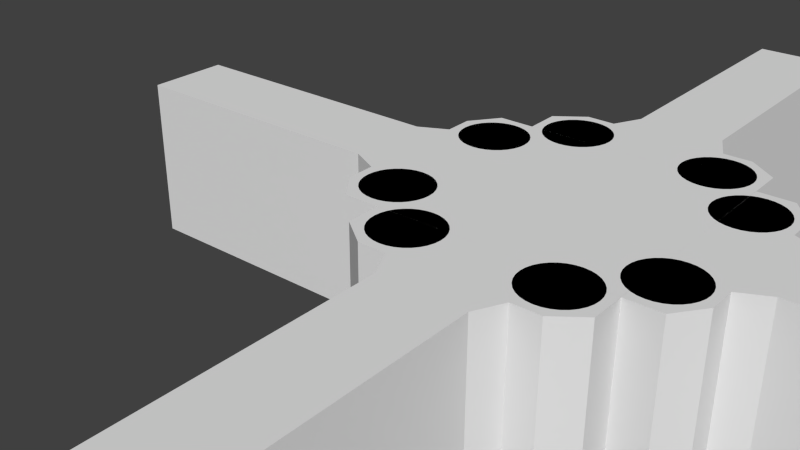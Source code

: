 # Source: world.blend  (saved by Blender 2.68.0; exported with 4.5.12 LTS)
import bpy
from mathutils import Matrix  # noqa: F401  (used for matrix-valued properties, if any)

bpy.ops.wm.read_factory_settings(use_empty=True)
scene = bpy.context.scene
scene.name = 'Scene'

# ---- collections
col_collection_1 = bpy.data.collections.new('Collection 1'); scene.collection.children.link(col_collection_1)
col_room = bpy.data.collections.new('Room')  # instanced only; not linked into the scene

# ---- world
world_world = bpy.data.worlds.new('World'); scene.world = world_world
world_world.color = (0.05088, 0.05088, 0.05088)
world_world.use_sun_shadow = False
world_world.sun_shadow_jitter_overblur = 0.0
world_world.cycles.sampling_method = 'MANUAL'
world_world.cycles.sample_map_resolution = 256

# ---- meshes
me_plane_002 = bpy.data.meshes.new('Plane.002')
me_plane_002.from_pydata([(1.0, -4.0, 0.0), (-1.0, -3.0, 0.0), (1.0, 4.0, 0.0), (-1.0, 3.0, 0.0), (1.0, -4.0, 6.0), (-1.0, -3.0, 6.0), (1.0, 4.0, 6.0), (-1.0, 3.0, 6.0), (-0.25, -4.0, 0.0), (-0.25, 4.0, 0.0), (-0.25, -4.0, 6.0), (-0.25, 4.0, 6.0), (-1.0, 2.0, 0.0), (-1.0, 2.0, 6.0), (-1.0, -2.0, 0.0), (-1.0, -2.0, 6.0), (-2.0, -1.5, 0.0), (-2.0, -1.5, 6.0), (-2.0, 1.5, 0.0), (-2.0, 1.5, 6.0), (-2.0, -1.5, 0.0), (-2.0, 1.5, 0.0), (-12.0, -1.5, 0.0), (-12.0, 1.5, 0.0), (-12.0, -1.5, 6.0), (-12.0, 1.5, 6.0)], [(16, 20), (18, 21)], [(8, 0, 2, 9), (8, 1, 5, 10), (9, 2, 6, 11), (1, 8, 9, 3), (0, 8, 10, 4), (3, 9, 11, 7), (3, 7, 13, 12), (5, 1, 14, 15), (15, 14, 16, 17), (12, 13, 19, 18), (21, 12, 14, 20), (21, 20, 22, 23), (23, 22, 24, 25), (23, 25, 19, 21), (20, 17, 24, 22), (24, 17, 19, 25), (17, 19, 13, 15), (4, 10, 5, 15, 13, 7, 11, 6)])
me_plane_002.use_remesh_preserve_volume = False
me_plane_002.use_remesh_preserve_attributes = False
me_plane_002.use_mirror_vertex_groups = False
me_plane_002.update()
me_cylinder = bpy.data.meshes.new('Cylinder')
me_cylinder.from_pydata([(-4.768e-07, 0.5, 0.3), (-4.768e-07, 0.5, 5.0), (0.09754, 0.4904, 0.3), (0.09754, 0.4904, 5.0), (0.1913, 0.4619, 0.3), (0.1913, 0.4619, 5.0), (0.2778, 0.4157, 0.3), (0.2778, 0.4157, 5.0), (0.3536, 0.3536, 0.3), (0.3536, 0.3536, 5.0), (0.4157, 0.2778, 0.3), (0.4157, 0.2778, 5.0), (0.4619, 0.1913, 0.3), (0.4619, 0.1913, 5.0), (0.4904, 0.09754, 0.3), (0.4904, 0.09754, 5.0), (0.5, -7.153e-07, 0.3), (0.5, -7.153e-07, 5.0), (0.4904, -0.09755, 0.3), (0.4904, -0.09755, 5.0), (0.4619, -0.1913, 0.3), (0.4619, -0.1913, 5.0), (0.4157, -0.2778, 0.3), (0.4157, -0.2778, 5.0), (0.3536, -0.3536, 0.3), (0.3536, -0.3536, 5.0), (0.2778, -0.4157, 0.3), (0.2778, -0.4157, 5.0), (0.1913, -0.4619, 0.3), (0.1913, -0.4619, 5.0), (0.09754, -0.4904, 0.3), (0.09754, -0.4904, 5.0), (-4.768e-07, -0.5, 0.3), (-4.768e-07, -0.5, 5.0), (-0.09755, -0.4904, 0.3), (-0.09755, -0.4904, 5.0), (-0.1913, -0.4619, 0.3), (-0.1913, -0.4619, 5.0), (-0.2778, -0.4157, 0.3), (-0.2778, -0.4157, 5.0), (-0.3536, -0.3536, 0.3), (-0.3536, -0.3536, 5.0), (-0.4157, -0.2778, 0.3), (-0.4157, -0.2778, 5.0), (-0.4619, -0.1913, 0.3), (-0.4619, -0.1913, 5.0), (-0.4904, -0.09755, 0.3), (-0.4904, -0.09755, 5.0), (-0.5, -2.384e-07, 0.3), (-0.5, -2.384e-07, 5.0), (-0.4904, 0.09754, 0.3), (-0.4904, 0.09754, 5.0), (-0.4619, 0.1913, 0.3), (-0.4619, 0.1913, 5.0), (-0.4157, 0.2778, 0.3), (-0.4157, 0.2778, 5.0), (-0.3536, 0.3536, 0.3), (-0.3536, 0.3536, 5.0), (-0.2778, 0.4157, 0.3), (-0.2778, 0.4157, 5.0), (-0.1913, 0.4619, 0.3), (-0.1913, 0.4619, 5.0), (-0.09754, 0.4904, 0.3), (-0.09754, 0.4904, 5.0), (-5.081e-07, 0.65, 0.2), (0.1268, 0.6375, 0.2), (0.2487, 0.6005, 0.2), (0.3611, 0.5405, 0.2), (0.4596, 0.4596, 0.2), (0.5405, 0.3611, 0.2), (0.6005, 0.2487, 0.2), (0.6375, 0.1268, 0.2), (0.65, -7.376e-07, 0.2), (0.6375, -0.1268, 0.2), (0.6005, -0.2487, 0.2), (0.5405, -0.3611, 0.2), (0.4596, -0.4596, 0.2), (0.3611, -0.5405, 0.2), (0.2487, -0.6005, 0.2), (0.1268, -0.6375, 0.2), (-5.081e-07, -0.65, 0.2), (-0.1268, -0.6375, 0.2), (-0.2487, -0.6005, 0.2), (-0.3611, -0.5405, 0.2), (-0.4596, -0.4596, 0.2), (-0.5405, -0.3611, 0.2), (-0.6005, -0.2487, 0.2), (-0.6375, -0.1268, 0.2), (-0.65, -1.177e-07, 0.2), (-0.6375, 0.1268, 0.2), (-0.6005, 0.2487, 0.2), (-0.5405, 0.3611, 0.2), (-0.4596, 0.4596, 0.2), (-0.3611, 0.5405, 0.2), (-0.2487, 0.6005, 0.2), (-0.1268, 0.6375, 0.2), (-5.081e-07, 0.65, 0.1), (0.1268, 0.6375, 0.1), (0.2487, 0.6005, 0.1), (0.3611, 0.5405, 0.1), (0.4596, 0.4596, 0.1), (0.5405, 0.3611, 0.1), (0.6005, 0.2487, 0.1), (0.6375, 0.1268, 0.1), (0.65, -7.376e-07, 0.1), (0.6375, -0.1268, 0.1), (0.6005, -0.2487, 0.1), (0.5405, -0.3611, 0.1), (0.4596, -0.4596, 0.1), (0.3611, -0.5405, 0.1), (0.2487, -0.6005, 0.1), (0.1268, -0.6375, 0.1), (-5.081e-07, -0.65, 0.1), (-0.1268, -0.6375, 0.1), (-0.2487, -0.6005, 0.1), (-0.3611, -0.5405, 0.1), (-0.4596, -0.4596, 0.1), (-0.5405, -0.3611, 0.1), (-0.6005, -0.2487, 0.1), (-0.6375, -0.1268, 0.1), (-0.65, -1.177e-07, 0.1), (-0.6375, 0.1268, 0.1), (-0.6005, 0.2487, 0.1), (-0.5405, 0.3611, 0.1), (-0.4596, 0.4596, 0.1), (-0.3611, 0.5405, 0.1), (-0.2487, 0.6005, 0.1), (-0.1268, 0.6375, 0.1), (-5.349e-07, 0.78, 0.1), (0.1522, 0.765, 0.1), (0.2985, 0.7206, 0.1), (0.4333, 0.6485, 0.1), (0.5515, 0.5515, 0.1), (0.6485, 0.4333, 0.1), (0.7206, 0.2985, 0.1), (0.765, 0.1522, 0.1), (0.78, -7.6e-07, 0.1), (0.765, -0.1522, 0.1), (0.7206, -0.2985, 0.1), (0.6485, -0.4333, 0.1), (0.5515, -0.5515, 0.1), (0.4333, -0.6485, 0.1), (0.2985, -0.7206, 0.1), (0.1522, -0.765, 0.1), (-5.349e-07, -0.78, 0.1), (-0.1522, -0.765, 0.1), (-0.2985, -0.7206, 0.1), (-0.4333, -0.6485, 0.1), (-0.5515, -0.5515, 0.1), (-0.6485, -0.4333, 0.1), (-0.7206, -0.2985, 0.1), (-0.765, -0.1522, 0.1), (-0.78, -1.609e-08, 0.1), (-0.765, 0.1522, 0.1), (-0.7206, 0.2985, 0.1), (-0.6485, 0.4333, 0.1), (-0.5515, 0.5515, 0.1), (-0.4333, 0.6485, 0.1), (-0.2985, 0.7206, 0.1), (-0.1522, 0.765, 0.1), (-5.343e-07, 0.78, -7.451e-09), (0.1522, 0.765, -7.451e-09), (0.2985, 0.7206, -7.451e-09), (0.4333, 0.6485, -7.451e-09), (0.5515, 0.5515, -7.451e-09), (0.6485, 0.4333, -7.451e-09), (0.7206, 0.2985, -7.451e-09), (0.765, 0.1522, -7.451e-09), (0.78, -7.6e-07, -7.451e-09), (0.765, -0.1522, -7.451e-09), (0.7206, -0.2985, -7.451e-09), (0.6485, -0.4333, -7.451e-09), (0.5515, -0.5515, -7.451e-09), (0.4333, -0.6485, -7.451e-09), (0.2985, -0.7206, -7.451e-09), (0.1522, -0.765, -7.451e-09), (-5.343e-07, -0.78, -7.451e-09), (-0.1522, -0.765, -7.451e-09), (-0.2985, -0.7206, -7.451e-09), (-0.4333, -0.6485, -7.451e-09), (-0.5515, -0.5515, -7.451e-09), (-0.6485, -0.4333, -7.451e-09), (-0.7206, -0.2985, -7.451e-09), (-0.765, -0.1522, -7.451e-09), (-0.78, -1.609e-08, -7.451e-09), (-0.765, 0.1522, -7.451e-09), (-0.7206, 0.2985, -7.451e-09), (-0.6485, 0.4333, -7.451e-09), (-0.5515, 0.5515, -7.451e-09), (-0.4333, 0.6485, -7.451e-09), (-0.2985, 0.7206, -7.451e-09), (-0.1522, 0.765, -7.451e-09), (-4.18e-07, 0.75, 5.2), (0.1463, 0.7356, 5.2), (0.287, 0.6929, 5.2), (0.4167, 0.6236, 5.2), (0.5303, 0.5303, 5.2), (0.6236, 0.4167, 5.2), (0.6929, 0.287, 5.2), (0.7356, 0.1463, 5.2), (0.75, -7.525e-07, 5.2), (0.7356, -0.1463, 5.2), (0.6929, -0.287, 5.2), (0.6236, -0.4167, 5.2), (0.5303, -0.5303, 5.2), (0.4167, -0.6236, 5.2), (0.287, -0.6929, 5.2), (0.1463, -0.7356, 5.2), (-4.18e-07, -0.75, 5.2), (-0.1463, -0.7356, 5.2), (-0.287, -0.6929, 5.2), (-0.4167, -0.6236, 5.2), (-0.5303, -0.5303, 5.2), (-0.6236, -0.4167, 5.2), (-0.6929, -0.287, 5.2), (-0.7356, -0.1463, 5.2), (-0.75, -3.725e-08, 5.2), (-0.7356, 0.1463, 5.2), (-0.6929, 0.287, 5.2), (-0.6236, 0.4167, 5.2), (-0.5303, 0.5303, 5.2), (-0.4167, 0.6236, 5.2), (-0.287, 0.6929, 5.2), (-0.1463, 0.7356, 5.2), (-4.944e-07, 0.75, 5.5), (0.1463, 0.7356, 5.5), (0.287, 0.6929, 5.5), (0.4167, 0.6236, 5.5), (0.5303, 0.5303, 5.5), (0.6236, 0.4167, 5.5), (0.6929, 0.287, 5.5), (0.7356, 0.1463, 5.5), (0.75, -7.525e-07, 5.5), (0.7356, -0.1463, 5.5), (0.6929, -0.287, 5.5), (0.6236, -0.4167, 5.5), (0.5303, -0.5303, 5.5), (0.4167, -0.6236, 5.5), (0.287, -0.6929, 5.5), (0.1463, -0.7356, 5.5), (-4.944e-07, -0.75, 5.5), (-0.1463, -0.7356, 5.5), (-0.287, -0.6929, 5.5), (-0.4167, -0.6236, 5.5), (-0.5303, -0.5303, 5.5), (-0.6236, -0.4167, 5.5), (-0.6929, -0.287, 5.5), (-0.7356, -0.1463, 5.5), (-0.75, -3.725e-08, 5.5), (-0.7356, 0.1463, 5.5), (-0.6929, 0.287, 5.5), (-0.6236, 0.4167, 5.5), (-0.5303, 0.5303, 5.5), (-0.4167, 0.6236, 5.5), (-0.287, 0.6929, 5.5), (-0.1463, 0.7356, 5.5), (-5.825e-07, 1.2, 5.7), (0.2341, 1.177, 5.7), (0.4592, 1.109, 5.7), (0.6667, 0.9978, 5.7), (0.8485, 0.8485, 5.7), (0.9978, 0.6667, 5.7), (1.109, 0.4592, 5.7), (1.177, 0.2341, 5.7), (1.2, -8.062e-07, 5.7), (1.177, -0.2341, 5.7), (1.109, -0.4592, 5.7), (0.9978, -0.6667, 5.7), (0.8485, -0.8485, 5.7), (0.6667, -0.9978, 5.7), (0.4592, -1.109, 5.7), (0.2341, -1.177, 5.7), (-5.825e-07, -1.2, 5.7), (-0.2341, -1.177, 5.7), (-0.4592, -1.109, 5.7), (-0.6667, -0.9978, 5.7), (-0.8485, -0.8485, 5.7), (-0.9978, -0.6667, 5.7), (-1.109, -0.4592, 5.7), (-1.177, -0.2341, 5.7), (-1.2, 3.383e-07, 5.7), (-1.177, 0.2341, 5.7), (-1.109, 0.4592, 5.7), (-0.9978, 0.6667, 5.7), (-0.8485, 0.8485, 5.7), (-0.6667, 0.9978, 5.7), (-0.4592, 1.109, 5.7), (-0.2341, 1.177, 5.7), (-5.825e-07, 1.2, 6.0), (0.2341, 1.177, 6.0), (0.4592, 1.109, 6.0), (0.6667, 0.9978, 6.0), (0.8485, 0.8485, 6.0), (0.9978, 0.6667, 6.0), (1.109, 0.4592, 6.0), (1.177, 0.2341, 6.0), (1.2, -8.062e-07, 6.0), (1.177, -0.2341, 6.0), (1.109, -0.4592, 6.0), (0.9978, -0.6667, 6.0), (0.8485, -0.8485, 6.0), (0.6667, -0.9978, 6.0), (0.4592, -1.109, 6.0), (0.2341, -1.177, 6.0), (-5.825e-07, -1.2, 6.0), (-0.2341, -1.177, 6.0), (-0.4592, -1.109, 6.0), (-0.6667, -0.9978, 6.0), (-0.8485, -0.8485, 6.0), (-0.9978, -0.6667, 6.0), (-1.109, -0.4592, 6.0), (-1.177, -0.2341, 6.0), (-1.2, 3.383e-07, 6.0), (-1.177, 0.2341, 6.0), (-1.109, 0.4592, 6.0), (-0.9978, 0.6667, 6.0), (-0.8485, 0.8485, 6.0), (-0.6667, 0.9978, 6.0), (-0.4592, 1.109, 6.0), (-0.2341, 1.177, 6.0)], [], [(0, 1, 3, 2), (2, 3, 5, 4), (4, 5, 7, 6), (6, 7, 9, 8), (8, 9, 11, 10), (10, 11, 13, 12), (12, 13, 15, 14), (14, 15, 17, 16), (16, 17, 19, 18), (18, 19, 21, 20), (20, 21, 23, 22), (22, 23, 25, 24), (24, 25, 27, 26), (26, 27, 29, 28), (28, 29, 31, 30), (30, 31, 33, 32), (32, 33, 35, 34), (34, 35, 37, 36), (36, 37, 39, 38), (38, 39, 41, 40), (40, 41, 43, 42), (42, 43, 45, 44), (44, 45, 47, 46), (46, 47, 49, 48), (48, 49, 51, 50), (50, 51, 53, 52), (52, 53, 55, 54), (54, 55, 57, 56), (56, 57, 59, 58), (58, 59, 61, 60), (63, 61, 222, 223), (62, 63, 1, 0), (60, 61, 63, 62), (40, 42, 85, 84), (65, 66, 98, 97), (16, 18, 73, 72), (54, 56, 92, 91), (30, 32, 80, 79), (6, 8, 68, 67), (44, 46, 87, 86), (0, 2, 65, 64), (20, 22, 75, 74), (58, 60, 94, 93), (34, 36, 82, 81), (10, 12, 70, 69), (48, 50, 89, 88), (24, 26, 77, 76), (62, 0, 64, 95), (38, 40, 84, 83), (14, 16, 72, 71), (52, 54, 91, 90), (28, 30, 79, 78), (4, 6, 67, 66), (42, 44, 86, 85), (18, 20, 74, 73), (56, 58, 93, 92), (32, 34, 81, 80), (8, 10, 69, 68), (46, 48, 88, 87), (22, 24, 76, 75), (60, 62, 95, 94), (36, 38, 83, 82), (12, 14, 71, 70), (50, 52, 90, 89), (26, 28, 78, 77), (2, 4, 66, 65), (126, 127, 159, 158), (91, 92, 124, 123), (86, 87, 119, 118), (81, 82, 114, 113), (76, 77, 109, 108), (71, 72, 104, 103), (66, 67, 99, 98), (92, 93, 125, 124), (87, 88, 120, 119), (82, 83, 115, 114), (77, 78, 110, 109), (72, 73, 105, 104), (67, 68, 100, 99), (93, 94, 126, 125), (88, 89, 121, 120), (83, 84, 116, 115), (78, 79, 111, 110), (73, 74, 106, 105), (68, 69, 101, 100), (94, 95, 127, 126), (89, 90, 122, 121), (84, 85, 117, 116), (79, 80, 112, 111), (74, 75, 107, 106), (69, 70, 102, 101), (64, 65, 97, 96), (95, 64, 96, 127), (90, 91, 123, 122), (85, 86, 118, 117), (80, 81, 113, 112), (75, 76, 108, 107), (70, 71, 103, 102), (130, 131, 163, 162), (121, 122, 154, 153), (116, 117, 149, 148), (111, 112, 144, 143), (106, 107, 139, 138), (101, 102, 134, 133), (96, 97, 129, 128), (127, 96, 128, 159), (122, 123, 155, 154), (117, 118, 150, 149), (112, 113, 145, 144), (107, 108, 140, 139), (102, 103, 135, 134), (97, 98, 130, 129), (123, 124, 156, 155), (118, 119, 151, 150), (113, 114, 146, 145), (108, 109, 141, 140), (103, 104, 136, 135), (98, 99, 131, 130), (124, 125, 157, 156), (119, 120, 152, 151), (114, 115, 147, 146), (109, 110, 142, 141), (104, 105, 137, 136), (99, 100, 132, 131), (125, 126, 158, 157), (120, 121, 153, 152), (115, 116, 148, 147), (110, 111, 143, 142), (105, 106, 138, 137), (100, 101, 133, 132), (160, 161, 162, 163, 164, 165, 166, 167, 168, 169, 170, 171, 172, 173, 174, 175, 176, 177, 178, 179, 180, 181, 182, 183, 184, 185, 186, 187, 188, 189, 190, 191), (156, 157, 189, 188), (151, 152, 184, 183), (146, 147, 179, 178), (141, 142, 174, 173), (136, 137, 169, 168), (131, 132, 164, 163), (157, 158, 190, 189), (152, 153, 185, 184), (147, 148, 180, 179), (142, 143, 175, 174), (137, 138, 170, 169), (132, 133, 165, 164), (158, 159, 191, 190), (153, 154, 186, 185), (148, 149, 181, 180), (143, 144, 176, 175), (138, 139, 171, 170), (133, 134, 166, 165), (128, 129, 161, 160), (159, 128, 160, 191), (154, 155, 187, 186), (149, 150, 182, 181), (144, 145, 177, 176), (139, 140, 172, 171), (134, 135, 167, 166), (129, 130, 162, 161), (155, 156, 188, 187), (150, 151, 183, 182), (145, 146, 178, 177), (140, 141, 173, 172), (135, 136, 168, 167), (201, 200, 232, 233), (39, 37, 210, 211), (15, 13, 198, 199), (53, 51, 217, 218), (29, 27, 205, 206), (5, 3, 193, 194), (43, 41, 212, 213), (19, 17, 200, 201), (57, 55, 219, 220), (33, 31, 207, 208), (9, 7, 195, 196), (47, 45, 214, 215), (3, 1, 192, 193), (23, 21, 202, 203), (61, 59, 221, 222), (37, 35, 209, 210), (13, 11, 197, 198), (51, 49, 216, 217), (27, 25, 204, 205), (1, 63, 223, 192), (41, 39, 211, 212), (17, 15, 199, 200), (55, 53, 218, 219), (31, 29, 206, 207), (7, 5, 194, 195), (45, 43, 213, 214), (21, 19, 201, 202), (59, 57, 220, 221), (35, 33, 208, 209), (11, 9, 196, 197), (49, 47, 215, 216), (25, 23, 203, 204), (236, 235, 267, 268), (196, 195, 227, 228), (222, 221, 253, 254), (217, 216, 248, 249), (212, 211, 243, 244), (207, 206, 238, 239), (202, 201, 233, 234), (197, 196, 228, 229), (223, 222, 254, 255), (218, 217, 249, 250), (213, 212, 244, 245), (208, 207, 239, 240), (203, 202, 234, 235), (198, 197, 229, 230), (193, 192, 224, 225), (192, 223, 255, 224), (219, 218, 250, 251), (214, 213, 245, 246), (209, 208, 240, 241), (204, 203, 235, 236), (199, 198, 230, 231), (194, 193, 225, 226), (220, 219, 251, 252), (215, 214, 246, 247), (210, 209, 241, 242), (205, 204, 236, 237), (200, 199, 231, 232), (195, 194, 226, 227), (221, 220, 252, 253), (216, 215, 247, 248), (211, 210, 242, 243), (206, 205, 237, 238), (271, 270, 302, 303), (231, 230, 262, 263), (226, 225, 257, 258), (252, 251, 283, 284), (247, 246, 278, 279), (242, 241, 273, 274), (237, 236, 268, 269), (232, 231, 263, 264), (227, 226, 258, 259), (253, 252, 284, 285), (248, 247, 279, 280), (243, 242, 274, 275), (238, 237, 269, 270), (233, 232, 264, 265), (228, 227, 259, 260), (254, 253, 285, 286), (249, 248, 280, 281), (244, 243, 275, 276), (239, 238, 270, 271), (234, 233, 265, 266), (229, 228, 260, 261), (255, 254, 286, 287), (250, 249, 281, 282), (245, 244, 276, 277), (240, 239, 271, 272), (235, 234, 266, 267), (230, 229, 261, 262), (225, 224, 256, 257), (224, 255, 287, 256), (251, 250, 282, 283), (246, 245, 277, 278), (241, 240, 272, 273), (289, 288, 319, 318, 317, 316, 315, 314, 313, 312, 311, 310, 309, 308, 307, 306, 305, 304, 303, 302, 301, 300, 299, 298, 297, 296, 295, 294, 293, 292, 291, 290), (266, 265, 297, 298), (261, 260, 292, 293), (287, 286, 318, 319), (282, 281, 313, 314), (277, 276, 308, 309), (272, 271, 303, 304), (267, 266, 298, 299), (262, 261, 293, 294), (257, 256, 288, 289), (256, 287, 319, 288), (283, 282, 314, 315), (278, 277, 309, 310), (273, 272, 304, 305), (268, 267, 299, 300), (263, 262, 294, 295), (258, 257, 289, 290), (284, 283, 315, 316), (279, 278, 310, 311), (274, 273, 305, 306), (269, 268, 300, 301), (264, 263, 295, 296), (259, 258, 290, 291), (285, 284, 316, 317), (280, 279, 311, 312), (275, 274, 306, 307), (270, 269, 301, 302), (265, 264, 296, 297), (260, 259, 291, 292), (286, 285, 317, 318), (281, 280, 312, 313), (276, 275, 307, 308)])
me_cylinder.use_remesh_preserve_volume = False
me_cylinder.use_remesh_preserve_attributes = False
me_cylinder.use_mirror_vertex_groups = False
me_cylinder.update()
me_plane_001 = bpy.data.meshes.new('Plane.001')
me_plane_001.from_pydata([(4.0, -4.0, -2.0), (-4.0, -4.0, -2.0), (4.0, 4.0, -2.0), (-4.0, 4.0, -2.0), (4.0, -4.0, 4.0), (-4.0, -4.0, 4.0), (4.0, 4.0, 4.0), (-4.0, 4.0, 4.0), (1.0, -1.0, -2.0), (-1.0, -1.0, -2.0), (1.0, 1.0, -2.0), (-1.0, 1.0, -2.0), (1.0, -1.0, -1.0), (-1.0, -1.0, -1.0), (1.0, 1.0, -1.0), (-1.0, 1.0, -1.0), (0.8, -0.8, -1.0), (-0.8, -0.8, -1.0), (0.8, 0.8, -1.0), (-0.8, 0.8, -1.0), (0.8, -0.8, -2.0), (-0.8, -0.8, -2.0), (0.8, 0.8, -2.0), (-0.8, 0.8, -2.0)], [], [(0, 1, 3, 2), (4, 6, 7, 5), (8, 10, 14, 12), (13, 12, 16, 17), (10, 11, 15, 14), (11, 9, 13, 15), (9, 8, 12, 13), (17, 16, 20, 21), (12, 14, 18, 16), (14, 15, 19, 18), (15, 13, 17, 19), (20, 22, 23, 21), (16, 18, 22, 20), (18, 19, 23, 22), (19, 17, 21, 23)])
me_plane_001.use_remesh_preserve_volume = False
me_plane_001.use_remesh_preserve_attributes = False
me_plane_001.use_mirror_vertex_groups = False
me_plane_001.update()

# ---- objects
ob_plane_001 = bpy.data.objects.new('Plane.001', me_plane_002)
ob_pillar_001 = bpy.data.objects.new('Pillar.001', me_cylinder)
ob_pillar = bpy.data.objects.new('Pillar', me_cylinder)
ob_room_002 = bpy.data.objects.new('Room.002', None)
ob_room_001 = bpy.data.objects.new('Room.001', None)
ob_room = bpy.data.objects.new('Room', None)
ob_plane = bpy.data.objects.new('Plane', me_plane_001)

# ---- transforms, parenting, visibility, modifiers, constraints
ob_plane_001.location = (-5.0, 0.0, -2.0)
ob_plane_001.lineart.crease_threshold = 0.0
ob_pillar_001.location = (-4.5, 2.5, -2.0)
ob_pillar_001.lineart.crease_threshold = 0.0
ob_pillar.location = (-4.5, -2.5, -2.0)
ob_pillar.lineart.crease_threshold = 0.0
ob_room_002.location = (0.0, 0.0, 0.0)
ob_room_002.rotation_euler = (0.0, -0.0, -3.142)
ob_room_002.empty_image_offset = (0.0, 0.0)
ob_room_002.show_instancer_for_render = False
ob_room_002.instance_type = 'COLLECTION'
ob_room_002.lineart.crease_threshold = 0.0
ob_room_001.location = (0.0, 0.0, 0.0)
ob_room_001.rotation_euler = (0.0, -0.0, 1.571)
ob_room_001.empty_image_offset = (0.0, 0.0)
ob_room_001.show_instancer_for_render = False
ob_room_001.instance_type = 'COLLECTION'
ob_room_001.lineart.crease_threshold = 0.0
ob_room.location = (0.0, 0.0, 0.0)
ob_room.rotation_euler = (0.0, -0.0, -1.571)
ob_room.empty_image_offset = (0.0, 0.0)
ob_room.show_instancer_for_render = False
ob_room.instance_type = 'COLLECTION'
ob_room.lineart.crease_threshold = 0.0
ob_plane.location = (0.0, 0.0, 0.0)
ob_plane.lineart.crease_threshold = 0.0
ob_room_002.instance_collection = col_room
ob_room_001.instance_collection = col_room
ob_room.instance_collection = col_room

# ---- collection membership
col_collection_1.objects.link(ob_plane_001)
col_collection_1.objects.link(ob_pillar_001)
col_collection_1.objects.link(ob_pillar)
col_collection_1.objects.link(ob_room_002)
col_collection_1.objects.link(ob_room_001)
col_collection_1.objects.link(ob_room)
col_collection_1.objects.link(ob_plane)
col_room.objects.link(ob_plane_001)
col_room.objects.link(ob_pillar_001)
col_room.objects.link(ob_pillar)

# ---- scene / render settings (as saved in the file)
scene.frame_start = 1; scene.frame_end = 250; scene.frame_set(1)
scene.render.engine = 'BLENDER_EEVEE_NEXT'
scene.render.image_settings.color_mode = 'RGB'
scene.render.image_settings.compression = 90
scene.render.resolution_percentage = 50
scene.render.dither_intensity = 0.0
scene.cycles.use_denoising = False
scene.cycles.samples = 10
scene.cycles.sampling_pattern = 'TABULATED_SOBOL'
scene.cycles.light_sampling_threshold = 0.0
scene.cycles.use_adaptive_sampling = False
scene.cycles.use_light_tree = False
scene.cycles.blur_glossy = 0.0
scene.cycles.volume_bounces = 1
scene.cycles.pixel_filter_type = 'GAUSSIAN'
scene.cycles.sample_clamp_indirect = 0.0
scene.view_settings.view_transform = 'Standard'
bpy.context.view_layer.update()

# ---- added for rendering (the .blend has no active camera and no usable light): camera, sun
cam_auto = bpy.data.cameras.new('AutoCamera')
cam_auto.lens = 50.0
cam_auto.sensor_width = 36.0
cam_auto.clip_end = 1000.0
ob_auto_camera = bpy.data.objects.new('AutoCamera', cam_auto)
scene.collection.objects.link(ob_auto_camera)
ob_auto_camera.location = (15.0202, -25.8242, 18.2161)
ob_auto_camera.rotation_euler = (1.09748, -7.21219e-08, 0.694738)
scene.camera = ob_auto_camera
light_auto_sun = bpy.data.lights.new('AutoSun', 'SUN')
light_auto_sun.energy = 3.0
light_auto_sun.angle = 0.0523599
ob_auto_sun = bpy.data.objects.new('AutoSun', light_auto_sun)
scene.collection.objects.link(ob_auto_sun)
ob_auto_sun.rotation_euler = (0.872665, 0.174533, 0.523599)
bpy.context.view_layer.update()
